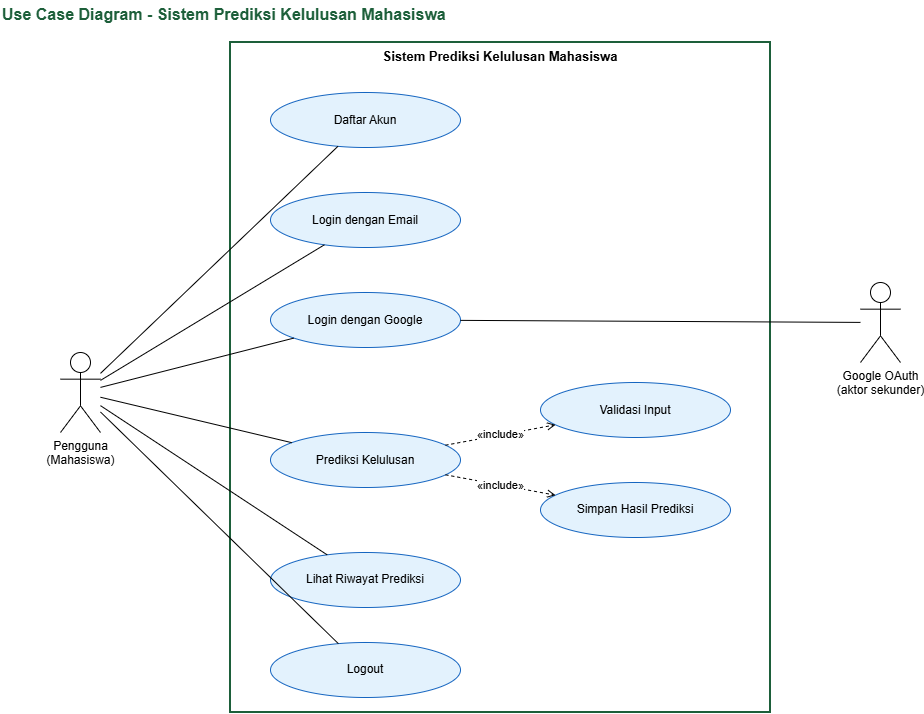

The diagram above was exported from draw.io. Its source (the exported page's mxGraphModel, read from the mxfile embedded in the PNG):
<mxGraphModel dx="1202" dy="719" grid="1" gridSize="10" guides="1" tooltips="1" connect="1" arrows="1" fold="1" page="1" pageScale="1" pageWidth="1000" pageHeight="760" math="0" shadow="0">
  <root>
    <mxCell id="0" />
    <mxCell id="1" parent="0" />
    <mxCell id="ttl" parent="1" style="text;html=1;align=left;verticalAlign=middle;fontSize=16;fontStyle=1;fontColor=#1D5F3A;" value="Use Case Diagram - Sistem Prediksi Kelulusan Mahasiswa" vertex="1">
      <mxGeometry height="28" width="900" x="20" y="8" as="geometry" />
    </mxCell>
    <mxCell id="bg_sys" parent="1" style="rounded=0;whiteSpace=wrap;html=1;fillColor=none;strokeColor=#1D5F3A;strokeWidth=2;verticalAlign=top;align=center;fontStyle=1;fontSize=13;" value="Sistem Prediksi Kelulusan Mahasiswa" vertex="1">
      <mxGeometry height="670" width="540" x="250" y="50" as="geometry" />
    </mxCell>
    <mxCell id="uc1" parent="1" style="ellipse;whiteSpace=wrap;html=1;fillColor=#E3F2FD;strokeColor=#1565C0;fontSize=12;" value="Daftar Akun" vertex="1">
      <mxGeometry height="55" width="190" x="290" y="100" as="geometry" />
    </mxCell>
    <mxCell id="uc2" parent="1" style="ellipse;whiteSpace=wrap;html=1;fillColor=#E3F2FD;strokeColor=#1565C0;fontSize=12;" value="Login dengan Email" vertex="1">
      <mxGeometry height="55" width="190" x="290" y="200" as="geometry" />
    </mxCell>
    <mxCell id="uc3" parent="1" style="ellipse;whiteSpace=wrap;html=1;fillColor=#E3F2FD;strokeColor=#1565C0;fontSize=12;" value="Login dengan Google" vertex="1">
      <mxGeometry height="55" width="190" x="290" y="300" as="geometry" />
    </mxCell>
    <mxCell id="uc4" parent="1" style="ellipse;whiteSpace=wrap;html=1;fillColor=#E3F2FD;strokeColor=#1565C0;fontSize=12;" value="Prediksi Kelulusan" vertex="1">
      <mxGeometry height="55" width="190" x="290" y="440" as="geometry" />
    </mxCell>
    <mxCell id="uc5" parent="1" style="ellipse;whiteSpace=wrap;html=1;fillColor=#E3F2FD;strokeColor=#1565C0;fontSize=12;" value="Lihat Riwayat Prediksi" vertex="1">
      <mxGeometry height="55" width="190" x="290" y="560" as="geometry" />
    </mxCell>
    <mxCell id="uc6" parent="1" style="ellipse;whiteSpace=wrap;html=1;fillColor=#E3F2FD;strokeColor=#1565C0;fontSize=12;" value="Logout" vertex="1">
      <mxGeometry height="55" width="190" x="290" y="650" as="geometry" />
    </mxCell>
    <mxCell id="uc7" parent="1" style="ellipse;whiteSpace=wrap;html=1;fillColor=#E3F2FD;strokeColor=#1565C0;fontSize=12;" value="Validasi Input" vertex="1">
      <mxGeometry height="55" width="190" x="560" y="390" as="geometry" />
    </mxCell>
    <mxCell id="uc8" parent="1" style="ellipse;whiteSpace=wrap;html=1;fillColor=#E3F2FD;strokeColor=#1565C0;fontSize=12;" value="Simpan Hasil Prediksi" vertex="1">
      <mxGeometry height="55" width="190" x="560" y="490" as="geometry" />
    </mxCell>
    <mxCell id="a_user" parent="1" style="shape=umlActor;verticalLabelPosition=bottom;verticalAlign=top;html=1;outlineConnect=0;" value="Pengguna&lt;br&gt;(Mahasiswa)" vertex="1">
      <mxGeometry height="80" width="40" x="80" y="360" as="geometry" />
    </mxCell>
    <mxCell id="a_google" parent="1" style="shape=umlActor;verticalLabelPosition=bottom;verticalAlign=top;html=1;outlineConnect=0;" value="Google OAuth&lt;br&gt;(aktor sekunder)" vertex="1">
      <mxGeometry height="80" width="40" x="880" y="290" as="geometry" />
    </mxCell>
    <mxCell id="as_u0" edge="1" parent="1" source="a_user" style="endArrow=none;html=1;" target="uc1" value="">
      <mxGeometry relative="1" as="geometry" />
    </mxCell>
    <mxCell id="as_u1" edge="1" parent="1" source="a_user" style="endArrow=none;html=1;" target="uc2" value="">
      <mxGeometry relative="1" as="geometry" />
    </mxCell>
    <mxCell id="as_u2" edge="1" parent="1" source="a_user" style="endArrow=none;html=1;" target="uc3" value="">
      <mxGeometry relative="1" as="geometry" />
    </mxCell>
    <mxCell id="as_u3" edge="1" parent="1" source="a_user" style="endArrow=none;html=1;" target="uc4" value="">
      <mxGeometry relative="1" as="geometry" />
    </mxCell>
    <mxCell id="as_u4" edge="1" parent="1" source="a_user" style="endArrow=none;html=1;" target="uc5" value="">
      <mxGeometry relative="1" as="geometry" />
    </mxCell>
    <mxCell id="as_u5" edge="1" parent="1" source="a_user" style="endArrow=none;html=1;" target="uc6" value="">
      <mxGeometry relative="1" as="geometry" />
    </mxCell>
    <mxCell id="as_g" edge="1" parent="1" source="a_google" style="endArrow=none;html=1;" target="uc3" value="">
      <mxGeometry relative="1" as="geometry" />
    </mxCell>
    <mxCell id="inc1" edge="1" parent="1" source="uc4" style="endArrow=open;endFill=0;dashed=1;html=1;labelBackgroundColor=#ffffff;fontSize=11;" target="uc7" value="«include»">
      <mxGeometry relative="1" as="geometry" />
    </mxCell>
    <mxCell id="inc2" edge="1" parent="1" source="uc4" style="endArrow=open;endFill=0;dashed=1;html=1;labelBackgroundColor=#ffffff;fontSize=11;" target="uc8" value="«include»">
      <mxGeometry relative="1" as="geometry" />
    </mxCell>
  </root>
</mxGraphModel>